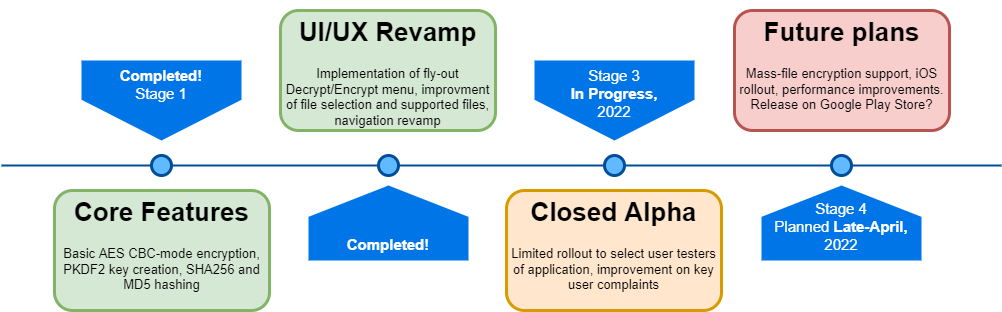

The diagram above was exported from draw.io. Its source (the exported page's mxGraphModel, read from the mxfile embedded in the PNG):
<mxGraphModel dx="1038" dy="649" grid="1" gridSize="10" guides="1" tooltips="1" connect="1" arrows="1" fold="1" page="1" pageScale="1" pageWidth="1600" pageHeight="900" background="none" math="0" shadow="0">
  <root>
    <mxCell id="0" />
    <mxCell id="1" parent="0" />
    <mxCell id="4ec97bd9e5d20128-1" value="" style="line;strokeWidth=2;html=1;fillColor=none;fontSize=28;fontColor=#004D99;strokeColor=#004D99;" parent="1" vertex="1">
      <mxGeometry x="40" y="400" width="1000" height="10" as="geometry" />
    </mxCell>
    <mxCell id="4ec97bd9e5d20128-5" value="&lt;b&gt;Completed!&lt;br&gt;&lt;/b&gt;Stage 1" style="shape=offPageConnector;whiteSpace=wrap;html=1;fillColor=#0075E8;fontSize=15;fontColor=#FFFFFF;size=0.5093750000000015;verticalAlign=top;strokeColor=none;" parent="1" vertex="1">
      <mxGeometry x="120" y="300" width="160" height="80" as="geometry" />
    </mxCell>
    <mxCell id="4ec97bd9e5d20128-6" value="Stage 3&lt;br&gt;&lt;b&gt;In Progress,&lt;br&gt;&lt;/b&gt;2022" style="shape=offPageConnector;whiteSpace=wrap;html=1;fillColor=#0075E8;fontSize=15;fontColor=#FFFFFF;size=0.5093750000000015;verticalAlign=top;strokeColor=none;" parent="1" vertex="1">
      <mxGeometry x="573" y="300" width="160" height="80" as="geometry" />
    </mxCell>
    <mxCell id="4ec97bd9e5d20128-7" value="&lt;b&gt;Completed!&lt;br&gt;&lt;/b&gt;" style="shape=offPageConnector;whiteSpace=wrap;html=1;fillColor=#0075E8;fontSize=15;fontColor=#FFFFFF;size=0.4178571428571445;flipV=1;verticalAlign=bottom;strokeColor=none;spacingBottom=4;" parent="1" vertex="1">
      <mxGeometry x="347" y="425" width="160" height="75" as="geometry" />
    </mxCell>
    <mxCell id="4ec97bd9e5d20128-8" value="Stage 4&lt;br&gt;Planned &lt;b&gt;Late-April,&lt;br&gt;&lt;/b&gt;2022" style="shape=offPageConnector;whiteSpace=wrap;html=1;fillColor=#0075E8;fontSize=15;fontColor=#FFFFFF;size=0.4178571428571445;flipV=1;verticalAlign=bottom;strokeColor=none;spacingBottom=4;" parent="1" vertex="1">
      <mxGeometry x="800" y="425" width="160" height="75" as="geometry" />
    </mxCell>
    <mxCell id="4ec97bd9e5d20128-9" value="" style="ellipse;whiteSpace=wrap;html=1;fillColor=#61BAFF;fontSize=28;fontColor=#004D99;strokeWidth=3;strokeColor=#004D99;" parent="1" vertex="1">
      <mxGeometry x="190" y="395" width="20" height="20" as="geometry" />
    </mxCell>
    <mxCell id="4ec97bd9e5d20128-10" value="" style="ellipse;whiteSpace=wrap;html=1;fillColor=#61BAFF;fontSize=28;fontColor=#004D99;strokeWidth=3;strokeColor=#004D99;" parent="1" vertex="1">
      <mxGeometry x="417" y="395" width="20" height="20" as="geometry" />
    </mxCell>
    <mxCell id="4ec97bd9e5d20128-11" value="" style="ellipse;whiteSpace=wrap;html=1;fillColor=#61BAFF;fontSize=28;fontColor=#004D99;strokeWidth=3;strokeColor=#004D99;" parent="1" vertex="1">
      <mxGeometry x="643" y="395" width="20" height="20" as="geometry" />
    </mxCell>
    <mxCell id="4ec97bd9e5d20128-13" value="" style="ellipse;whiteSpace=wrap;html=1;fillColor=#61BAFF;fontSize=28;fontColor=#004D99;strokeWidth=3;strokeColor=#004D99;" parent="1" vertex="1">
      <mxGeometry x="870" y="395" width="20" height="20" as="geometry" />
    </mxCell>
    <mxCell id="4ec97bd9e5d20128-14" value="&lt;h1&gt;Core Features&lt;/h1&gt;&lt;p&gt;Basic AES CBC-mode encryption, PKDF2 key creation, SHA256 and MD5 hashing&lt;/p&gt;" style="text;html=1;spacing=5;spacingTop=-20;whiteSpace=wrap;overflow=hidden;strokeColor=#82b366;strokeWidth=3;fillColor=#d5e8d4;fontSize=13;align=center;rounded=1;" parent="1" vertex="1">
      <mxGeometry x="93" y="430" width="215" height="120" as="geometry" />
    </mxCell>
    <mxCell id="4ec97bd9e5d20128-16" value="&lt;h1&gt;UI/UX Revamp&lt;/h1&gt;&lt;p&gt;Implementation of fly-out Decrypt/Encrypt menu, improvment of file selection and supported files, navigation revamp&lt;/p&gt;" style="text;html=1;spacing=5;spacingTop=-20;whiteSpace=wrap;overflow=hidden;strokeColor=#82b366;strokeWidth=3;fillColor=#d5e8d4;fontSize=13;align=center;rounded=1;" parent="1" vertex="1">
      <mxGeometry x="319" y="250" width="215" height="120" as="geometry" />
    </mxCell>
    <mxCell id="4ec97bd9e5d20128-17" value="&lt;h1&gt;Closed Alpha&lt;/h1&gt;&lt;p&gt;Limited rollout to select user testers of application, improvement on key user complaints&lt;/p&gt;" style="text;html=1;spacing=5;spacingTop=-20;whiteSpace=wrap;overflow=hidden;strokeColor=#d79b00;strokeWidth=3;fillColor=#ffe6cc;fontSize=13;align=center;rounded=1;" parent="1" vertex="1">
      <mxGeometry x="545" y="430" width="215" height="120" as="geometry" />
    </mxCell>
    <mxCell id="4ec97bd9e5d20128-18" value="&lt;h1&gt;Future plans&lt;/h1&gt;&lt;p&gt;Mass-file encryption support, iOS rollout, performance improvements. Release on Google Play Store?&lt;/p&gt;" style="text;html=1;spacing=5;spacingTop=-20;whiteSpace=wrap;overflow=hidden;strokeColor=#b85450;strokeWidth=3;fillColor=#f8cecc;fontSize=13;align=center;rounded=1;" parent="1" vertex="1">
      <mxGeometry x="773" y="250" width="215" height="120" as="geometry" />
    </mxCell>
  </root>
</mxGraphModel>